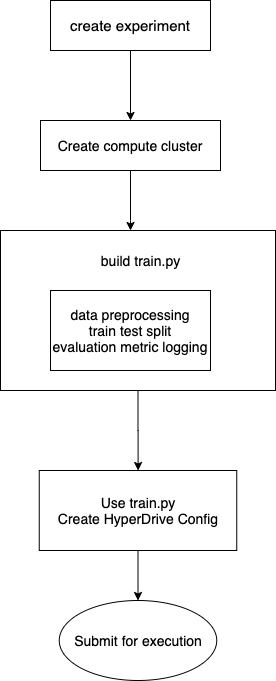

The diagram above was exported from draw.io. Its source (the exported page's mxGraphModel, read from the mxfile embedded in the PNG):
<mxGraphModel dx="1298" dy="808" grid="1" gridSize="10" guides="1" tooltips="1" connect="1" arrows="1" fold="1" page="1" pageScale="1" pageWidth="1600" pageHeight="900" math="0" shadow="0">
  <root>
    <mxCell id="0" />
    <mxCell id="1" parent="0" />
    <mxCell id="0goAgudJINMi0KcwGRJS-3" value="" style="edgeStyle=orthogonalEdgeStyle;rounded=0;orthogonalLoop=1;jettySize=auto;html=1;" edge="1" parent="1" source="0goAgudJINMi0KcwGRJS-1" target="0goAgudJINMi0KcwGRJS-2">
      <mxGeometry relative="1" as="geometry" />
    </mxCell>
    <mxCell id="0goAgudJINMi0KcwGRJS-1" value="&lt;font style=&quot;font-size: 15px&quot;&gt;create experiment&lt;/font&gt;" style="rounded=0;whiteSpace=wrap;html=1;" vertex="1" parent="1">
      <mxGeometry x="360" y="80" width="160" height="50" as="geometry" />
    </mxCell>
    <mxCell id="0goAgudJINMi0KcwGRJS-15" value="" style="edgeStyle=orthogonalEdgeStyle;rounded=0;orthogonalLoop=1;jettySize=auto;html=1;" edge="1" parent="1" source="0goAgudJINMi0KcwGRJS-2" target="0goAgudJINMi0KcwGRJS-4">
      <mxGeometry relative="1" as="geometry">
        <Array as="points">
          <mxPoint x="440" y="300" />
          <mxPoint x="440" y="300" />
        </Array>
      </mxGeometry>
    </mxCell>
    <mxCell id="0goAgudJINMi0KcwGRJS-2" value="&lt;font style=&quot;font-size: 14px&quot;&gt;Create compute cluster&lt;/font&gt;" style="whiteSpace=wrap;html=1;rounded=0;" vertex="1" parent="1">
      <mxGeometry x="350" y="200" width="180" height="50" as="geometry" />
    </mxCell>
    <mxCell id="0goAgudJINMi0KcwGRJS-17" value="" style="edgeStyle=orthogonalEdgeStyle;rounded=0;orthogonalLoop=1;jettySize=auto;html=1;" edge="1" parent="1" source="0goAgudJINMi0KcwGRJS-4" target="0goAgudJINMi0KcwGRJS-16">
      <mxGeometry relative="1" as="geometry" />
    </mxCell>
    <mxCell id="0goAgudJINMi0KcwGRJS-4" value="" style="rounded=0;whiteSpace=wrap;html=1;align=left;" vertex="1" parent="1">
      <mxGeometry x="310" y="310" width="275" height="160" as="geometry" />
    </mxCell>
    <mxCell id="0goAgudJINMi0KcwGRJS-5" value="&lt;font style=&quot;font-size: 14px&quot;&gt;data preprocessing&lt;br&gt;train test split&lt;br&gt;evaluation metric logging&lt;/font&gt;" style="rounded=0;whiteSpace=wrap;html=1;" vertex="1" parent="1">
      <mxGeometry x="360" y="370" width="160" height="80" as="geometry" />
    </mxCell>
    <mxCell id="0goAgudJINMi0KcwGRJS-9" value="&lt;font style=&quot;font-size: 14px&quot;&gt;build train.py&lt;/font&gt;" style="text;html=1;resizable=0;autosize=1;align=center;verticalAlign=middle;points=[];fillColor=none;strokeColor=none;rounded=0;" vertex="1" parent="1">
      <mxGeometry x="405" y="330" width="90" height="20" as="geometry" />
    </mxCell>
    <mxCell id="0goAgudJINMi0KcwGRJS-19" value="" style="edgeStyle=orthogonalEdgeStyle;rounded=0;orthogonalLoop=1;jettySize=auto;html=1;" edge="1" parent="1" source="0goAgudJINMi0KcwGRJS-16" target="0goAgudJINMi0KcwGRJS-18">
      <mxGeometry relative="1" as="geometry" />
    </mxCell>
    <mxCell id="0goAgudJINMi0KcwGRJS-16" value="&lt;font style=&quot;font-size: 14px&quot;&gt;Use train.py&lt;br&gt;Create HyperDrive Config&lt;/font&gt;" style="rounded=0;whiteSpace=wrap;html=1;align=center;" vertex="1" parent="1">
      <mxGeometry x="348.75" y="550" width="197.5" height="80" as="geometry" />
    </mxCell>
    <mxCell id="0goAgudJINMi0KcwGRJS-18" value="&lt;font style=&quot;font-size: 14px&quot;&gt;Submit for execution&lt;/font&gt;" style="ellipse;whiteSpace=wrap;html=1;rounded=0;" vertex="1" parent="1">
      <mxGeometry x="368.75" y="680" width="157.5" height="80" as="geometry" />
    </mxCell>
  </root>
</mxGraphModel>